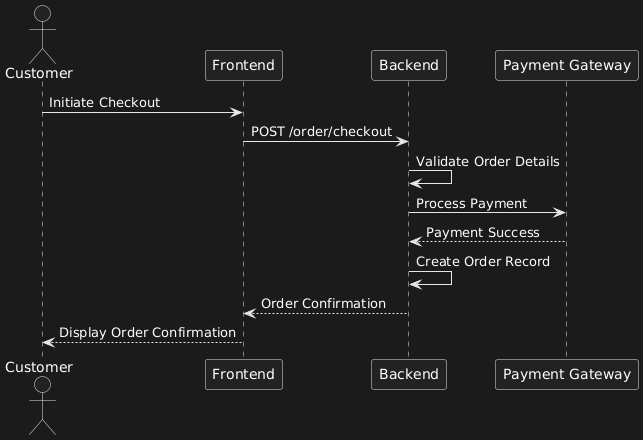

The diagram above was rendered by PlantUML. Its source (embedded in the PNG):
@startuml
actor Customer
participant "Frontend" as Frontend
participant "Backend" as Backend
participant "Payment Gateway" as Payment

Customer -> Frontend: Initiate Checkout
Frontend -> Backend: POST /order/checkout
Backend -> Backend: Validate Order Details
Backend -> Payment: Process Payment
Payment --> Backend: Payment Success
Backend -> Backend: Create Order Record
Backend --> Frontend: Order Confirmation
Frontend --> Customer: Display Order Confirmation
@enduml